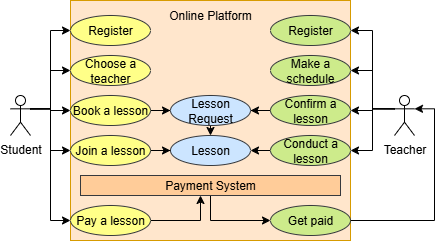

The diagram above was exported from draw.io. Its source (the exported page's mxGraphModel, read from the mxfile embedded in the PNG):
<mxGraphModel dx="508" dy="257" grid="1" gridSize="10" guides="1" tooltips="1" connect="1" arrows="1" fold="1" page="1" pageScale="1" pageWidth="827" pageHeight="1169" background="#FFFFFF" math="0" shadow="0">
  <root>
    <mxCell id="0" />
    <mxCell id="1" parent="0" />
    <mxCell id="8b7PRMwgPgx7wOemQu8G-43" value="" style="html=1;whiteSpace=wrap;fillColor=#ffe6cc;strokeColor=#d79b00;" vertex="1" parent="1">
      <mxGeometry x="100" y="165" width="280" height="240" as="geometry" />
    </mxCell>
    <mxCell id="8b7PRMwgPgx7wOemQu8G-24" style="edgeStyle=orthogonalEdgeStyle;rounded=0;orthogonalLoop=1;jettySize=auto;html=1;exitX=1;exitY=0.3333333333333333;exitDx=0;exitDy=0;exitPerimeter=0;entryX=0;entryY=0.5;entryDx=0;entryDy=0;" edge="1" parent="1" source="8b7PRMwgPgx7wOemQu8G-1" target="8b7PRMwgPgx7wOemQu8G-5">
      <mxGeometry relative="1" as="geometry" />
    </mxCell>
    <mxCell id="8b7PRMwgPgx7wOemQu8G-25" style="edgeStyle=orthogonalEdgeStyle;rounded=0;orthogonalLoop=1;jettySize=auto;html=1;exitX=1;exitY=0.3333333333333333;exitDx=0;exitDy=0;exitPerimeter=0;entryX=0;entryY=0.5;entryDx=0;entryDy=0;" edge="1" parent="1" source="8b7PRMwgPgx7wOemQu8G-1" target="8b7PRMwgPgx7wOemQu8G-11">
      <mxGeometry relative="1" as="geometry" />
    </mxCell>
    <mxCell id="8b7PRMwgPgx7wOemQu8G-46" style="edgeStyle=orthogonalEdgeStyle;rounded=0;orthogonalLoop=1;jettySize=auto;html=1;exitX=1;exitY=0.3333333333333333;exitDx=0;exitDy=0;exitPerimeter=0;entryX=0;entryY=0.5;entryDx=0;entryDy=0;" edge="1" parent="1" source="8b7PRMwgPgx7wOemQu8G-1" target="8b7PRMwgPgx7wOemQu8G-12">
      <mxGeometry relative="1" as="geometry" />
    </mxCell>
    <mxCell id="8b7PRMwgPgx7wOemQu8G-60" style="edgeStyle=orthogonalEdgeStyle;rounded=0;orthogonalLoop=1;jettySize=auto;html=1;exitX=1;exitY=0.3333333333333333;exitDx=0;exitDy=0;exitPerimeter=0;entryX=0;entryY=0.5;entryDx=0;entryDy=0;" edge="1" parent="1" source="8b7PRMwgPgx7wOemQu8G-1" target="8b7PRMwgPgx7wOemQu8G-59">
      <mxGeometry relative="1" as="geometry" />
    </mxCell>
    <mxCell id="8b7PRMwgPgx7wOemQu8G-66" style="edgeStyle=orthogonalEdgeStyle;rounded=0;orthogonalLoop=1;jettySize=auto;html=1;exitX=1;exitY=0.3333333333333333;exitDx=0;exitDy=0;exitPerimeter=0;entryX=0;entryY=0.5;entryDx=0;entryDy=0;" edge="1" parent="1" source="8b7PRMwgPgx7wOemQu8G-1" target="8b7PRMwgPgx7wOemQu8G-15">
      <mxGeometry relative="1" as="geometry" />
    </mxCell>
    <mxCell id="8b7PRMwgPgx7wOemQu8G-1" value="Student" style="shape=umlActor;verticalLabelPosition=bottom;verticalAlign=top;html=1;outlineConnect=0;" vertex="1" parent="1">
      <mxGeometry x="40" y="260" width="20" height="40" as="geometry" />
    </mxCell>
    <mxCell id="8b7PRMwgPgx7wOemQu8G-5" value="Register" style="ellipse;whiteSpace=wrap;html=1;fillColor=#ffff88;strokeColor=#36393d;" vertex="1" parent="1">
      <mxGeometry x="100" y="180" width="80" height="30" as="geometry" />
    </mxCell>
    <mxCell id="8b7PRMwgPgx7wOemQu8G-39" style="edgeStyle=orthogonalEdgeStyle;rounded=0;orthogonalLoop=1;jettySize=auto;html=1;exitX=0.5;exitY=1;exitDx=0;exitDy=0;entryX=0;entryY=0.5;entryDx=0;entryDy=0;" edge="1" parent="1" source="8b7PRMwgPgx7wOemQu8G-9" target="8b7PRMwgPgx7wOemQu8G-16">
      <mxGeometry relative="1" as="geometry" />
    </mxCell>
    <mxCell id="8b7PRMwgPgx7wOemQu8G-9" value="Payment System" style="html=1;whiteSpace=wrap;fillColor=#ffcc99;strokeColor=#36393d;" vertex="1" parent="1">
      <mxGeometry x="110" y="340" width="260" height="20" as="geometry" />
    </mxCell>
    <mxCell id="8b7PRMwgPgx7wOemQu8G-53" style="edgeStyle=orthogonalEdgeStyle;rounded=0;orthogonalLoop=1;jettySize=auto;html=1;exitX=0;exitY=0.3333333333333333;exitDx=0;exitDy=0;exitPerimeter=0;entryX=1;entryY=0.5;entryDx=0;entryDy=0;" edge="1" parent="1" source="8b7PRMwgPgx7wOemQu8G-10" target="8b7PRMwgPgx7wOemQu8G-17">
      <mxGeometry relative="1" as="geometry" />
    </mxCell>
    <mxCell id="8b7PRMwgPgx7wOemQu8G-54" style="edgeStyle=orthogonalEdgeStyle;rounded=0;orthogonalLoop=1;jettySize=auto;html=1;exitX=0;exitY=0.3333333333333333;exitDx=0;exitDy=0;exitPerimeter=0;entryX=1;entryY=0.5;entryDx=0;entryDy=0;" edge="1" parent="1" source="8b7PRMwgPgx7wOemQu8G-10" target="8b7PRMwgPgx7wOemQu8G-18">
      <mxGeometry relative="1" as="geometry" />
    </mxCell>
    <mxCell id="8b7PRMwgPgx7wOemQu8G-55" style="edgeStyle=orthogonalEdgeStyle;rounded=0;orthogonalLoop=1;jettySize=auto;html=1;exitX=0;exitY=0.3333333333333333;exitDx=0;exitDy=0;exitPerimeter=0;entryX=1;entryY=0.5;entryDx=0;entryDy=0;" edge="1" parent="1" source="8b7PRMwgPgx7wOemQu8G-10" target="8b7PRMwgPgx7wOemQu8G-13">
      <mxGeometry relative="1" as="geometry" />
    </mxCell>
    <mxCell id="8b7PRMwgPgx7wOemQu8G-63" style="edgeStyle=orthogonalEdgeStyle;rounded=0;orthogonalLoop=1;jettySize=auto;html=1;exitX=0;exitY=0.3333333333333333;exitDx=0;exitDy=0;exitPerimeter=0;" edge="1" parent="1" source="8b7PRMwgPgx7wOemQu8G-10" target="8b7PRMwgPgx7wOemQu8G-62">
      <mxGeometry relative="1" as="geometry" />
    </mxCell>
    <mxCell id="8b7PRMwgPgx7wOemQu8G-10" value="Teacher" style="shape=umlActor;verticalLabelPosition=bottom;verticalAlign=top;html=1;outlineConnect=0;" vertex="1" parent="1">
      <mxGeometry x="424" y="260" width="20" height="40" as="geometry" />
    </mxCell>
    <mxCell id="8b7PRMwgPgx7wOemQu8G-11" value="Choose a teacher" style="ellipse;whiteSpace=wrap;html=1;fillColor=#ffff88;strokeColor=#36393d;" vertex="1" parent="1">
      <mxGeometry x="100" y="220" width="80" height="30" as="geometry" />
    </mxCell>
    <mxCell id="8b7PRMwgPgx7wOemQu8G-50" style="edgeStyle=orthogonalEdgeStyle;rounded=0;orthogonalLoop=1;jettySize=auto;html=1;exitX=1;exitY=0.5;exitDx=0;exitDy=0;" edge="1" parent="1" source="8b7PRMwgPgx7wOemQu8G-12" target="8b7PRMwgPgx7wOemQu8G-48">
      <mxGeometry relative="1" as="geometry" />
    </mxCell>
    <mxCell id="8b7PRMwgPgx7wOemQu8G-12" value="Book a lesson" style="ellipse;whiteSpace=wrap;html=1;fillColor=#ffff88;strokeColor=#36393d;" vertex="1" parent="1">
      <mxGeometry x="100" y="260" width="80" height="30" as="geometry" />
    </mxCell>
    <mxCell id="8b7PRMwgPgx7wOemQu8G-51" style="edgeStyle=orthogonalEdgeStyle;rounded=0;orthogonalLoop=1;jettySize=auto;html=1;exitX=0;exitY=0.5;exitDx=0;exitDy=0;" edge="1" parent="1" source="8b7PRMwgPgx7wOemQu8G-13" target="8b7PRMwgPgx7wOemQu8G-48">
      <mxGeometry relative="1" as="geometry" />
    </mxCell>
    <mxCell id="8b7PRMwgPgx7wOemQu8G-13" value="Confirm a lesson" style="ellipse;whiteSpace=wrap;html=1;fillColor=#cdeb8b;strokeColor=#36393d;" vertex="1" parent="1">
      <mxGeometry x="300" y="260" width="80" height="30" as="geometry" />
    </mxCell>
    <mxCell id="8b7PRMwgPgx7wOemQu8G-14" value="Lesson" style="ellipse;whiteSpace=wrap;html=1;fillColor=#cce5ff;strokeColor=#36393d;" vertex="1" parent="1">
      <mxGeometry x="200" y="300" width="80" height="30" as="geometry" />
    </mxCell>
    <mxCell id="8b7PRMwgPgx7wOemQu8G-37" style="edgeStyle=orthogonalEdgeStyle;rounded=0;orthogonalLoop=1;jettySize=auto;html=1;exitX=1;exitY=0.5;exitDx=0;exitDy=0;entryX=0.5;entryY=1;entryDx=0;entryDy=0;" edge="1" parent="1">
      <mxGeometry relative="1" as="geometry">
        <mxPoint x="180.0000000000009" y="385" as="sourcePoint" />
        <mxPoint x="230" y="360" as="targetPoint" />
      </mxGeometry>
    </mxCell>
    <mxCell id="8b7PRMwgPgx7wOemQu8G-15" value="Pay a lesson" style="ellipse;whiteSpace=wrap;html=1;fillColor=#ffff88;strokeColor=#36393d;" vertex="1" parent="1">
      <mxGeometry x="100" y="370" width="80" height="30" as="geometry" />
    </mxCell>
    <mxCell id="8b7PRMwgPgx7wOemQu8G-16" value="Get paid" style="ellipse;whiteSpace=wrap;html=1;fillColor=#cdeb8b;strokeColor=#36393d;" vertex="1" parent="1">
      <mxGeometry x="300" y="370" width="80" height="30" as="geometry" />
    </mxCell>
    <mxCell id="8b7PRMwgPgx7wOemQu8G-17" value="Register" style="ellipse;whiteSpace=wrap;html=1;fillColor=#cdeb8b;strokeColor=#36393d;" vertex="1" parent="1">
      <mxGeometry x="300" y="180" width="80" height="30" as="geometry" />
    </mxCell>
    <mxCell id="8b7PRMwgPgx7wOemQu8G-18" value="Make a schedule" style="ellipse;whiteSpace=wrap;html=1;fillColor=#cdeb8b;strokeColor=#36393d;" vertex="1" parent="1">
      <mxGeometry x="300" y="220" width="80" height="30" as="geometry" />
    </mxCell>
    <mxCell id="8b7PRMwgPgx7wOemQu8G-32" style="edgeStyle=orthogonalEdgeStyle;rounded=0;orthogonalLoop=1;jettySize=auto;html=1;exitX=1;exitY=0.5;exitDx=0;exitDy=0;entryX=1;entryY=0.3333333333333333;entryDx=0;entryDy=0;entryPerimeter=0;" edge="1" parent="1" source="8b7PRMwgPgx7wOemQu8G-16" target="8b7PRMwgPgx7wOemQu8G-10">
      <mxGeometry relative="1" as="geometry" />
    </mxCell>
    <mxCell id="8b7PRMwgPgx7wOemQu8G-44" value="Online Platform" style="text;html=1;align=center;verticalAlign=middle;whiteSpace=wrap;rounded=0;" vertex="1" parent="1">
      <mxGeometry x="195" y="165" width="90" height="30" as="geometry" />
    </mxCell>
    <mxCell id="8b7PRMwgPgx7wOemQu8G-58" style="edgeStyle=orthogonalEdgeStyle;rounded=0;orthogonalLoop=1;jettySize=auto;html=1;exitX=0.5;exitY=1;exitDx=0;exitDy=0;entryX=0.5;entryY=0;entryDx=0;entryDy=0;" edge="1" parent="1" source="8b7PRMwgPgx7wOemQu8G-48" target="8b7PRMwgPgx7wOemQu8G-14">
      <mxGeometry relative="1" as="geometry" />
    </mxCell>
    <mxCell id="8b7PRMwgPgx7wOemQu8G-48" value="Lesson Request" style="ellipse;whiteSpace=wrap;html=1;fillColor=#cce5ff;strokeColor=#36393d;" vertex="1" parent="1">
      <mxGeometry x="200" y="260" width="80" height="30" as="geometry" />
    </mxCell>
    <mxCell id="8b7PRMwgPgx7wOemQu8G-61" style="edgeStyle=orthogonalEdgeStyle;rounded=0;orthogonalLoop=1;jettySize=auto;html=1;exitX=1;exitY=0.5;exitDx=0;exitDy=0;" edge="1" parent="1" source="8b7PRMwgPgx7wOemQu8G-59" target="8b7PRMwgPgx7wOemQu8G-14">
      <mxGeometry relative="1" as="geometry" />
    </mxCell>
    <mxCell id="8b7PRMwgPgx7wOemQu8G-59" value="Join a lesson" style="ellipse;whiteSpace=wrap;html=1;fillColor=#ffff88;strokeColor=#36393d;" vertex="1" parent="1">
      <mxGeometry x="100" y="300" width="80" height="30" as="geometry" />
    </mxCell>
    <mxCell id="8b7PRMwgPgx7wOemQu8G-64" style="edgeStyle=orthogonalEdgeStyle;rounded=0;orthogonalLoop=1;jettySize=auto;html=1;exitX=0;exitY=0.5;exitDx=0;exitDy=0;entryX=1;entryY=0.5;entryDx=0;entryDy=0;" edge="1" parent="1" source="8b7PRMwgPgx7wOemQu8G-62" target="8b7PRMwgPgx7wOemQu8G-14">
      <mxGeometry relative="1" as="geometry" />
    </mxCell>
    <mxCell id="8b7PRMwgPgx7wOemQu8G-62" value="Conduct a lesson" style="ellipse;whiteSpace=wrap;html=1;fillColor=#cdeb8b;strokeColor=#36393d;" vertex="1" parent="1">
      <mxGeometry x="300" y="300" width="80" height="30" as="geometry" />
    </mxCell>
  </root>
</mxGraphModel>